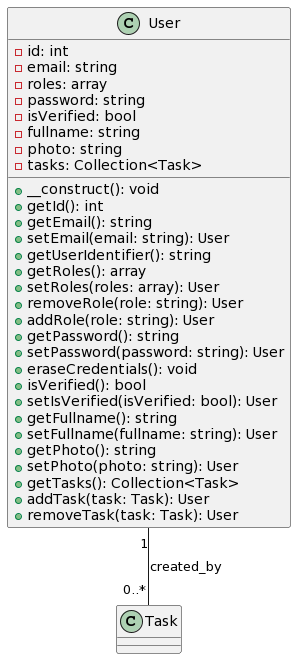

The diagram above was rendered by PlantUML. Its source (embedded in the PNG):
@startuml
class User {
    -id: int
    -email: string
    -roles: array
    -password: string
    -isVerified: bool
    -fullname: string
    -photo: string
    -tasks: Collection<Task>
    +__construct(): void
    +getId(): int
    +getEmail(): string
    +setEmail(email: string): User
    +getUserIdentifier(): string
    +getRoles(): array
    +setRoles(roles: array): User
    +removeRole(role: string): User
    +addRole(role: string): User
    +getPassword(): string
    +setPassword(password: string): User
    +eraseCredentials(): void
    +isVerified(): bool
    +setIsVerified(isVerified: bool): User
    +getFullname(): string
    +setFullname(fullname: string): User
    +getPhoto(): string
    +setPhoto(photo: string): User
    +getTasks(): Collection<Task>
    +addTask(task: Task): User
    +removeTask(task: Task): User
}

User "1" -- "0..*" Task : created_by
@enduml